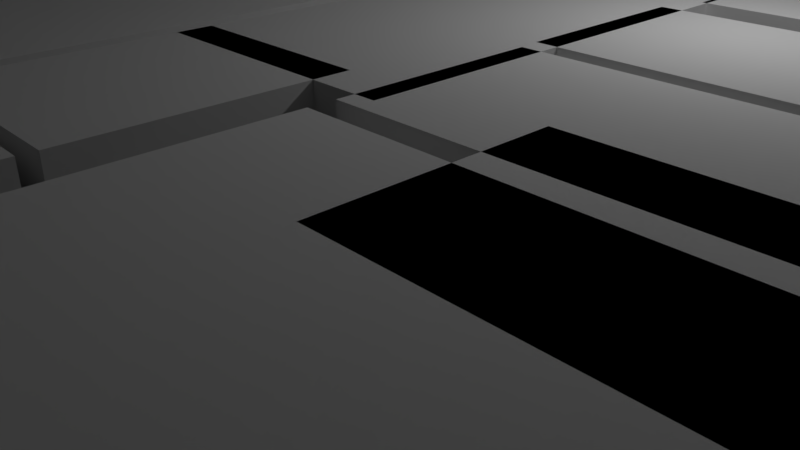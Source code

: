 # Source: appart2.blend  (saved by Blender 2.78.0; exported with 4.5.12 LTS)
import bpy
from mathutils import Matrix  # noqa: F401  (used for matrix-valued properties, if any)

bpy.ops.wm.read_factory_settings(use_empty=True)
scene = bpy.context.scene
scene.name = 'Scene'

# ---- collections
col_collection_1 = bpy.data.collections.new('Collection 1'); scene.collection.children.link(col_collection_1)

# ---- world
world_world = bpy.data.worlds.new('World'); scene.world = world_world
world_world.color = (0.05088, 0.05088, 0.05088)
world_world.use_sun_shadow = False
world_world.sun_shadow_jitter_overblur = 0.0
world_world.cycles.sampling_method = 'MANUAL'

# ---- cameras
cam_camera = bpy.data.cameras.new('Camera')
cam_camera.clip_end = 100.0
cam_camera.lens = 35.0
cam_camera.sensor_width = 32.0
cam_camera.sensor_height = 18.0
cam_camera.ortho_scale = 7.314
cam_camera.dof.focus_distance = 0.0
cam_camera.dof.aperture_fstop = 128.0

# ---- lights
light_lamp = bpy.data.lights.new('Lamp', 'POINT')
light_lamp.transmission_factor = 0.0
light_lamp.cutoff_distance = 30.0
light_lamp.energy = 100.0
light_lamp.shadow_buffer_clip_start = 1.001
light_lamp.shadow_soft_size = 0.1
light_lamp.shadow_maximum_resolution = 0.006
light_lamp.use_absolute_resolution = True

# ---- meshes
me_plane_016 = bpy.data.meshes.new('Plane.016')
me_plane_016.from_pydata([(24.94, -5.896, 0.0), (32.75, -14.45, 0.0), (24.94, 0.554, 0.0), (32.75, 0.554, 0.0), (36.65, -14.45, 0.0), (36.65, 0.554, 0.0), (0.3269, -25.1, 0.0), (12.15, -25.1, 0.0), (0.3269, -18.43, 0.0), (12.15, -18.43, 0.0), (18.59, -24.96, 4.966e-08), (36.89, -24.96, 4.966e-08), (18.59, -18.2, 4.966e-08), (36.89, -18.2, 4.966e-08), (29.04, -19.95, 5.226e-08), (33.92, -19.81, 5.226e-08), (27.69, -18.34, 5.226e-08), (33.68, -13.08, 5.105e-08), (36.92, -19.92, 5.226e-08), (36.68, -13.19, 5.105e-08), (-1.0, -25.13, 0.0), (1.043, -25.13, 0.0), (-1.0, 2.461, 0.0), (1.043, 2.461, 0.0), (-0.5095, 0.4257, 0.0), (36.5, 0.4257, 0.0), (-0.5095, 2.426, 0.0), (36.5, 2.426, 0.0), (12.61, -25.07, 0.0), (18.13, -25.07, 0.0), (12.61, -14.05, 0.0), (18.13, -14.05, 0.0), (16.12, -8.093, 0.0), (18.39, -8.093, 0.0), (16.12, -5.574, 0.0), (18.39, -5.574, 0.0), (18.63, -17.73, 0.0), (27.71, -17.73, 0.0), (18.63, -6.149, 0.0), (24.49, -6.149, 0.0), (31.77, -14.13, -1.313e-08), (24.53, -6.151, -1.313e-08), (16.11, -5.652, 0.0), (24.44, -5.652, 0.0), (16.11, -0.05927, 0.0), (24.44, -0.05927, 0.0), (12.63, -13.56, 0.0), (18.4, -13.56, 0.0), (12.63, -10.55, 0.0), (18.4, -10.55, 0.0), (13.97, -11.66, 0.0), (19.03, -11.66, 0.0), (13.97, -9.66, 0.0), (19.03, -9.66, 0.0), (12.63, -10.3, 0.0), (18.89, -10.3, 0.0), (12.63, -8.301, 0.0), (18.89, -8.301, 0.0), (12.61, -8.09, 0.0), (15.9, -8.09, 0.0), (12.61, -6.133, 0.0), (15.9, -6.133, 0.0), (12.78, -5.662, 1.192e-07), (15.89, -5.662, 1.192e-07), (12.78, -3.916, 1.192e-07), (15.89, -3.916, 1.192e-07), (10.22, -12.19, 0.0), (12.16, -12.19, 0.0), (10.22, -9.775, 0.0), (12.16, -9.775, 0.0), (10.23, -10.13, 0.0), (12.83, -10.13, 0.0), (10.23, -3.907, 0.0), (12.83, -3.907, 0.0), (10.21, -3.715, 0.0), (15.9, -3.715, 0.0), (10.21, -0.05959, 0.0), (15.9, -0.05959, 0.0), (1.495, -17.94, 0.0), (12.15, -17.94, 0.0), (1.495, -12.33, 0.0), (12.15, -12.33, 0.0), (1.495, -12.15, 0.0), (10.04, -12.15, 0.0), (1.495, -6.151, 0.0), (10.04, -6.151, 0.0), (1.495, -5.671, 0.0), (10.04, -5.671, 0.0), (1.495, -0.04532, 0.0), (10.04, -0.04532, 0.0), (24.94, 0.554, 2.43), (24.94, -5.896, 2.43), (32.75, -14.45, 2.43), (32.75, 0.554, 2.43), (36.65, -14.45, 2.43), (36.65, 0.554, 2.43), (0.3269, -18.43, 2.43), (0.3269, -25.1, 2.43), (12.15, -25.1, 2.43), (12.15, -18.43, 2.43), (18.59, -18.2, 2.43), (18.59, -24.96, 2.43), (36.89, -24.96, 2.43), (36.89, -18.2, 2.43), (27.69, -18.34, 2.43), (29.04, -19.95, 2.43), (33.92, -19.81, 2.43), (33.68, -13.08, 2.43), (36.92, -19.92, 2.43), (36.68, -13.19, 2.43), (-1.0, 2.461, 2.43), (-1.0, -25.13, 2.43), (1.043, -25.13, 2.43), (1.043, 2.461, 2.43), (-0.5095, 2.426, 2.43), (-0.5095, 0.4257, 2.43), (36.5, 0.4257, 2.43), (36.5, 2.426, 2.43), (12.61, -14.05, 2.43), (12.61, -25.07, 2.43), (18.13, -25.07, 2.43), (18.13, -14.05, 2.43), (16.12, -5.574, 2.43), (16.12, -8.093, 2.43), (18.39, -8.093, 2.43), (18.39, -5.574, 2.43), (18.63, -6.149, 2.43), (18.63, -17.73, 2.43), (27.71, -17.73, 2.43), (31.77, -14.13, 2.43), (24.53, -6.151, 2.43), (24.49, -6.149, 2.43), (16.11, -0.05927, 2.43), (16.11, -5.652, 2.43), (24.44, -5.652, 2.43), (24.44, -0.05927, 2.43), (12.63, -10.55, 2.43), (12.63, -13.56, 2.43), (18.4, -13.56, 2.43), (18.4, -10.55, 2.43), (13.97, -9.66, 2.43), (13.97, -11.66, 2.43), (19.03, -11.66, 2.43), (19.03, -9.66, 2.43), (12.63, -8.301, 2.43), (12.63, -10.3, 2.43), (18.89, -10.3, 2.43), (18.89, -8.301, 2.43), (12.61, -6.133, 2.43), (12.61, -8.09, 2.43), (15.9, -8.09, 2.43), (15.9, -6.133, 2.43), (12.78, -3.916, 2.43), (12.78, -5.662, 2.43), (15.89, -5.662, 2.43), (15.89, -3.916, 2.43), (10.22, -9.775, 2.43), (10.22, -12.19, 2.43), (12.16, -12.19, 2.43), (12.16, -9.775, 2.43), (10.23, -3.907, 2.43), (10.23, -10.13, 2.43), (12.83, -10.13, 2.43), (12.83, -3.907, 2.43), (10.21, -0.05959, 2.43), (10.21, -3.715, 2.43), (15.9, -3.715, 2.43), (15.9, -0.05959, 2.43), (1.495, -12.33, 2.43), (1.495, -17.94, 2.43), (12.15, -17.94, 2.43), (12.15, -12.33, 2.43), (1.495, -6.151, 2.43), (1.495, -12.15, 2.43), (10.04, -12.15, 2.43), (10.04, -6.151, 2.43), (1.495, -0.04532, 2.43), (1.495, -5.671, 2.43), (10.04, -5.671, 2.43), (10.04, -0.04532, 2.43)], [], [(0, 2, 3, 1), (3, 5, 4, 1), (6, 8, 9, 7), (10, 12, 13, 11), (14, 16, 17, 15), (17, 19, 18, 15), (20, 22, 23, 21), (24, 26, 27, 25), (28, 30, 31, 29), (32, 34, 35, 33), (36, 38, 39, 41, 40, 37), (42, 44, 45, 43), (46, 48, 49, 47), (50, 52, 53, 51), (54, 56, 57, 55), (58, 60, 61, 59), (62, 64, 65, 63), (66, 68, 69, 67), (70, 72, 73, 71), (74, 76, 77, 75), (78, 80, 81, 79), (82, 84, 85, 83), (86, 88, 89, 87), (91, 92, 93, 90), (93, 92, 94, 95), (97, 98, 99, 96), (101, 102, 103, 100), (105, 106, 107, 104), (107, 106, 108, 109), (111, 112, 113, 110), (115, 116, 117, 114), (119, 120, 121, 118), (123, 124, 125, 122), (127, 128, 129, 130, 131, 126), (133, 134, 135, 132), (137, 138, 139, 136), (141, 142, 143, 140), (145, 146, 147, 144), (149, 150, 151, 148), (153, 154, 155, 152), (157, 158, 159, 156), (161, 162, 163, 160), (165, 166, 167, 164), (169, 170, 171, 168), (173, 174, 175, 172), (177, 178, 179, 176), (86, 87, 178, 177), (61, 60, 148, 151), (35, 34, 122, 125), (12, 10, 101, 100), (87, 89, 179, 178), (64, 62, 153, 152), (38, 36, 127, 126), (10, 11, 102, 101), (89, 88, 176, 179), (62, 63, 154, 153), (36, 37, 128, 127), (11, 13, 103, 102), (63, 65, 155, 154), (40, 41, 130, 129), (13, 12, 100, 103), (65, 64, 152, 155), (39, 38, 126, 131), (16, 14, 105, 104), (68, 66, 157, 156), (37, 40, 129, 128), (14, 15, 106, 105), (66, 67, 158, 157), (41, 39, 131, 130), (67, 69, 159, 158), (44, 42, 133, 132), (17, 16, 104, 107), (69, 68, 156, 159), (42, 43, 134, 133), (18, 19, 109, 108), (72, 70, 161, 160), (43, 45, 135, 134), (19, 17, 107, 109), (70, 71, 162, 161), (45, 44, 132, 135), (15, 18, 108, 106), (71, 73, 163, 162), (48, 46, 137, 136), (22, 20, 111, 110), (73, 72, 160, 163), (46, 47, 138, 137), (20, 21, 112, 111), (76, 74, 165, 164), (47, 49, 139, 138), (21, 23, 113, 112), (74, 75, 166, 165), (49, 48, 136, 139), (23, 22, 110, 113), (75, 77, 167, 166), (52, 50, 141, 140), (26, 24, 115, 114), (2, 0, 91, 90), (77, 76, 164, 167), (50, 51, 142, 141), (24, 25, 116, 115), (0, 1, 92, 91), (80, 78, 169, 168), (51, 53, 143, 142), (25, 27, 117, 116), (78, 79, 170, 169), (53, 52, 140, 143), (27, 26, 114, 117), (3, 2, 90, 93), (79, 81, 171, 170), (56, 54, 145, 144), (30, 28, 119, 118), (4, 5, 95, 94), (81, 80, 168, 171), (54, 55, 146, 145), (28, 29, 120, 119), (5, 3, 93, 95), (84, 82, 173, 172), (55, 57, 147, 146), (29, 31, 121, 120), (1, 4, 94, 92), (82, 83, 174, 173), (57, 56, 144, 147), (31, 30, 118, 121), (8, 6, 97, 96), (83, 85, 175, 174), (60, 58, 149, 148), (34, 32, 123, 122), (6, 7, 98, 97), (85, 84, 172, 175), (58, 59, 150, 149), (32, 33, 124, 123), (7, 9, 99, 98), (88, 86, 177, 176), (59, 61, 151, 150), (33, 35, 125, 124), (9, 8, 96, 99)])
me_plane_016.use_remesh_preserve_volume = False
me_plane_016.use_remesh_preserve_attributes = False
me_plane_016.use_mirror_vertex_groups = False
me_plane_016.update()
me_cube_002 = bpy.data.meshes.new('Cube.002')
me_cube_002.from_pydata([(-1.0, -1.0, -1.0), (-1.0, -1.0, 1.0), (-1.0, 1.0, -1.0), (-1.0, 1.0, 1.0), (1.0, -1.0, -1.0), (1.0, -1.0, 1.0), (1.0, 1.0, -1.0), (1.0, 1.0, 1.0)], [], [(0, 1, 3, 2), (2, 3, 7, 6), (6, 7, 5, 4), (4, 5, 1, 0), (2, 6, 4, 0), (7, 3, 1, 5)])
me_cube_002.use_remesh_preserve_volume = False
me_cube_002.use_remesh_preserve_attributes = False
me_cube_002.use_mirror_vertex_groups = False
me_cube_002.update()

# ---- objects
ob_plane_016 = bpy.data.objects.new('Plane.016', me_plane_016)
ob_cube = bpy.data.objects.new('Cube', me_cube_002)
ob_empty = bpy.data.objects.new('Empty', None)
ob_lamp = bpy.data.objects.new('Lamp', light_lamp)
ob_camera = bpy.data.objects.new('Camera', cam_camera)

# ---- transforms, parenting, visibility, modifiers, constraints
ob_plane_016.location = (-9.667, 7.444, 1.0)
ob_plane_016.lineart.crease_threshold = 0.0
ob_cube.location = (8.027, -3.904, 3.138)
ob_cube.scale = (18.28, 13.39, 7.625)
ob_cube.hide_viewport = True
ob_cube.lineart.crease_threshold = 0.0
ob_empty.location = (-10.39, -12.87, 0.0)
ob_empty.lock_location = (True, True, True)
ob_empty.lock_rotation = (True, True, True)
ob_empty.lock_scale = (True, True, True)
ob_empty.empty_display_type = 'IMAGE'
ob_empty.empty_display_size = 33.75
ob_empty.empty_image_offset = (0.0, 0.0)
ob_empty.hide_select = True
ob_empty.hide_render = True
ob_empty.lineart.crease_threshold = 0.0
ob_lamp.location = (4.076, 1.005, 5.904)
ob_lamp.rotation_euler = (0.6503, 0.05522, 1.866)
ob_lamp.lock_rotations_4d = False
ob_lamp.empty_display_type = 'ARROWS'
ob_lamp.color = (0.0, 0.0, 0.0, 0.0)
ob_lamp.lineart.crease_threshold = 0.0
ob_camera.location = (7.481, -6.508, 5.344)
ob_camera.rotation_euler = (1.109, 0.0, 0.8149)
ob_camera.lock_rotations_4d = False
ob_camera.empty_display_type = 'ARROWS'
ob_camera.color = (0.0, 0.0, 0.0, 0.0)
ob_camera.display_type = 'WIRE'
ob_camera.lineart.crease_threshold = 0.0

# ---- collection membership
col_collection_1.objects.link(ob_plane_016)
col_collection_1.objects.link(ob_cube)
col_collection_1.objects.link(ob_empty)
col_collection_1.objects.link(ob_lamp)
col_collection_1.objects.link(ob_camera)

# ---- scene / render settings (as saved in the file)
scene.camera = ob_camera
scene.frame_start = 1; scene.frame_end = 250; scene.frame_set(1)
scene.render.engine = 'BLENDER_EEVEE_NEXT'
scene.render.resolution_percentage = 50
scene.render.dither_intensity = 0.0
scene.cycles.use_denoising = False
scene.cycles.samples = 128
scene.cycles.sampling_pattern = 'TABULATED_SOBOL'
scene.cycles.light_sampling_threshold = 0.0
scene.cycles.use_adaptive_sampling = False
scene.cycles.use_light_tree = False
scene.cycles.blur_glossy = 0.0
scene.cycles.sample_clamp_indirect = 0.0
scene.view_settings.view_transform = 'Standard'
bpy.context.view_layer.update()
